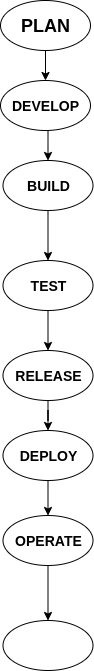

The diagram above was exported from draw.io. Its source (the exported page's mxGraphModel, read from the mxfile embedded in the PNG):
<mxGraphModel dx="862" dy="399" grid="1" gridSize="10" guides="1" tooltips="1" connect="1" arrows="1" fold="1" page="1" pageScale="1" pageWidth="850" pageHeight="1100" math="0" shadow="0">
  <root>
    <mxCell id="0" />
    <mxCell id="1" parent="0" />
    <mxCell id="ldt2ZMyNpODNJexZoRjs-14" style="edgeStyle=orthogonalEdgeStyle;rounded=0;orthogonalLoop=1;jettySize=auto;html=1;exitX=0.5;exitY=1;exitDx=0;exitDy=0;entryX=0.5;entryY=0;entryDx=0;entryDy=0;" edge="1" parent="1" source="ldt2ZMyNpODNJexZoRjs-1" target="ldt2ZMyNpODNJexZoRjs-7">
      <mxGeometry relative="1" as="geometry" />
    </mxCell>
    <mxCell id="ldt2ZMyNpODNJexZoRjs-1" value="&lt;h3&gt;TEST&lt;/h3&gt;" style="ellipse;whiteSpace=wrap;html=1;" vertex="1" parent="1">
      <mxGeometry x="362.5" y="270" width="90" height="50" as="geometry" />
    </mxCell>
    <mxCell id="ldt2ZMyNpODNJexZoRjs-11" style="edgeStyle=orthogonalEdgeStyle;rounded=0;orthogonalLoop=1;jettySize=auto;html=1;exitX=0.5;exitY=1;exitDx=0;exitDy=0;" edge="1" parent="1" source="ldt2ZMyNpODNJexZoRjs-3" target="ldt2ZMyNpODNJexZoRjs-10">
      <mxGeometry relative="1" as="geometry" />
    </mxCell>
    <mxCell id="ldt2ZMyNpODNJexZoRjs-3" value="&lt;h2&gt;PLAN&lt;/h2&gt;" style="ellipse;whiteSpace=wrap;html=1;" vertex="1" parent="1">
      <mxGeometry x="360" y="10" width="90" height="50" as="geometry" />
    </mxCell>
    <mxCell id="ldt2ZMyNpODNJexZoRjs-4" value="" style="ellipse;whiteSpace=wrap;html=1;" vertex="1" parent="1">
      <mxGeometry x="362.5" y="630" width="90" height="50" as="geometry" />
    </mxCell>
    <mxCell id="ldt2ZMyNpODNJexZoRjs-17" style="edgeStyle=orthogonalEdgeStyle;rounded=0;orthogonalLoop=1;jettySize=auto;html=1;exitX=0.5;exitY=1;exitDx=0;exitDy=0;" edge="1" parent="1" source="ldt2ZMyNpODNJexZoRjs-5" target="ldt2ZMyNpODNJexZoRjs-4">
      <mxGeometry relative="1" as="geometry" />
    </mxCell>
    <mxCell id="ldt2ZMyNpODNJexZoRjs-5" value="&lt;h3&gt;OPERATE&lt;/h3&gt;" style="ellipse;whiteSpace=wrap;html=1;" vertex="1" parent="1">
      <mxGeometry x="362.5" y="525" width="90" height="50" as="geometry" />
    </mxCell>
    <mxCell id="ldt2ZMyNpODNJexZoRjs-16" style="edgeStyle=orthogonalEdgeStyle;rounded=0;orthogonalLoop=1;jettySize=auto;html=1;exitX=0.5;exitY=1;exitDx=0;exitDy=0;entryX=0.5;entryY=0;entryDx=0;entryDy=0;" edge="1" parent="1" source="ldt2ZMyNpODNJexZoRjs-6" target="ldt2ZMyNpODNJexZoRjs-5">
      <mxGeometry relative="1" as="geometry" />
    </mxCell>
    <mxCell id="ldt2ZMyNpODNJexZoRjs-6" value="&lt;h3&gt;DEPLOY&lt;/h3&gt;" style="ellipse;whiteSpace=wrap;html=1;" vertex="1" parent="1">
      <mxGeometry x="362.5" y="440" width="90" height="50" as="geometry" />
    </mxCell>
    <mxCell id="ldt2ZMyNpODNJexZoRjs-15" style="edgeStyle=orthogonalEdgeStyle;rounded=0;orthogonalLoop=1;jettySize=auto;html=1;exitX=0.5;exitY=1;exitDx=0;exitDy=0;" edge="1" parent="1" source="ldt2ZMyNpODNJexZoRjs-7" target="ldt2ZMyNpODNJexZoRjs-6">
      <mxGeometry relative="1" as="geometry" />
    </mxCell>
    <mxCell id="ldt2ZMyNpODNJexZoRjs-7" value="&lt;h3&gt;RELEASE&lt;/h3&gt;" style="ellipse;whiteSpace=wrap;html=1;" vertex="1" parent="1">
      <mxGeometry x="362.5" y="360" width="90" height="50" as="geometry" />
    </mxCell>
    <mxCell id="ldt2ZMyNpODNJexZoRjs-13" style="edgeStyle=orthogonalEdgeStyle;rounded=0;orthogonalLoop=1;jettySize=auto;html=1;exitX=0.5;exitY=1;exitDx=0;exitDy=0;entryX=0.5;entryY=0;entryDx=0;entryDy=0;" edge="1" parent="1" source="ldt2ZMyNpODNJexZoRjs-8" target="ldt2ZMyNpODNJexZoRjs-1">
      <mxGeometry relative="1" as="geometry" />
    </mxCell>
    <mxCell id="ldt2ZMyNpODNJexZoRjs-8" value="&lt;h3&gt;BUILD&lt;/h3&gt;" style="ellipse;whiteSpace=wrap;html=1;" vertex="1" parent="1">
      <mxGeometry x="362.5" y="170" width="90" height="50" as="geometry" />
    </mxCell>
    <mxCell id="ldt2ZMyNpODNJexZoRjs-12" style="edgeStyle=orthogonalEdgeStyle;rounded=0;orthogonalLoop=1;jettySize=auto;html=1;exitX=0.5;exitY=1;exitDx=0;exitDy=0;entryX=0.5;entryY=0;entryDx=0;entryDy=0;" edge="1" parent="1" source="ldt2ZMyNpODNJexZoRjs-10" target="ldt2ZMyNpODNJexZoRjs-8">
      <mxGeometry relative="1" as="geometry" />
    </mxCell>
    <mxCell id="ldt2ZMyNpODNJexZoRjs-10" value="&lt;h3&gt;DEVELOP&lt;/h3&gt;" style="ellipse;whiteSpace=wrap;html=1;" vertex="1" parent="1">
      <mxGeometry x="360" y="90" width="90" height="50" as="geometry" />
    </mxCell>
  </root>
</mxGraphModel>